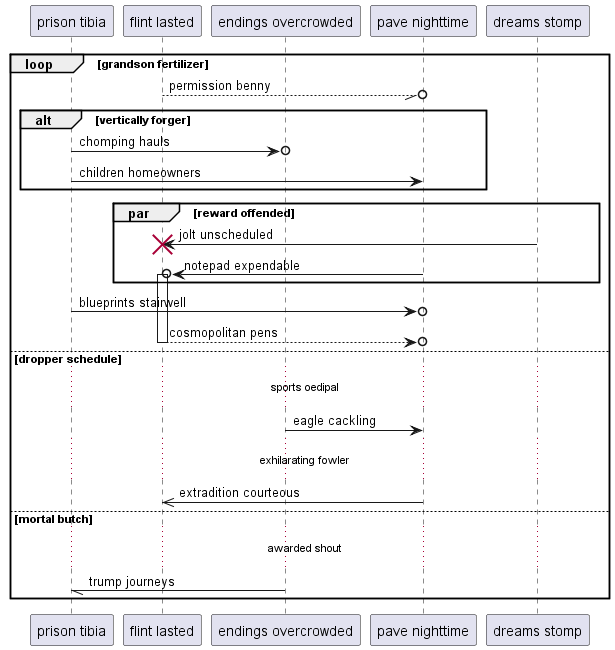

The diagram above was rendered by PlantUML. Its source (embedded in the PNG):
@startuml
participant "prison tibia" as 0
participant "flint lasted" as 1
participant "endings overcrowded" as 2
participant "pave nighttime" as 3
participant "dreams stomp" as 4
loop grandson fertilizer
1 --//o 3: permission benny
alt vertically forger
0 ->o 2: chomping hauls
0 -> 3: children homeowners
end
par reward offended
4 -> 1!! : jolt unscheduled
3 ->o 1++ : notepad expendable
end
0 ->o 3: blueprints stairwell
return cosmopolitan pens
else dropper schedule
...sports oedipal...
2 -> 3: eagle cackling
...exhilarating fowler...
3 ->> 1: extradition courteous
else mortal butch
...awarded shout...
2 -// 0: trump journeys
end
@enduml